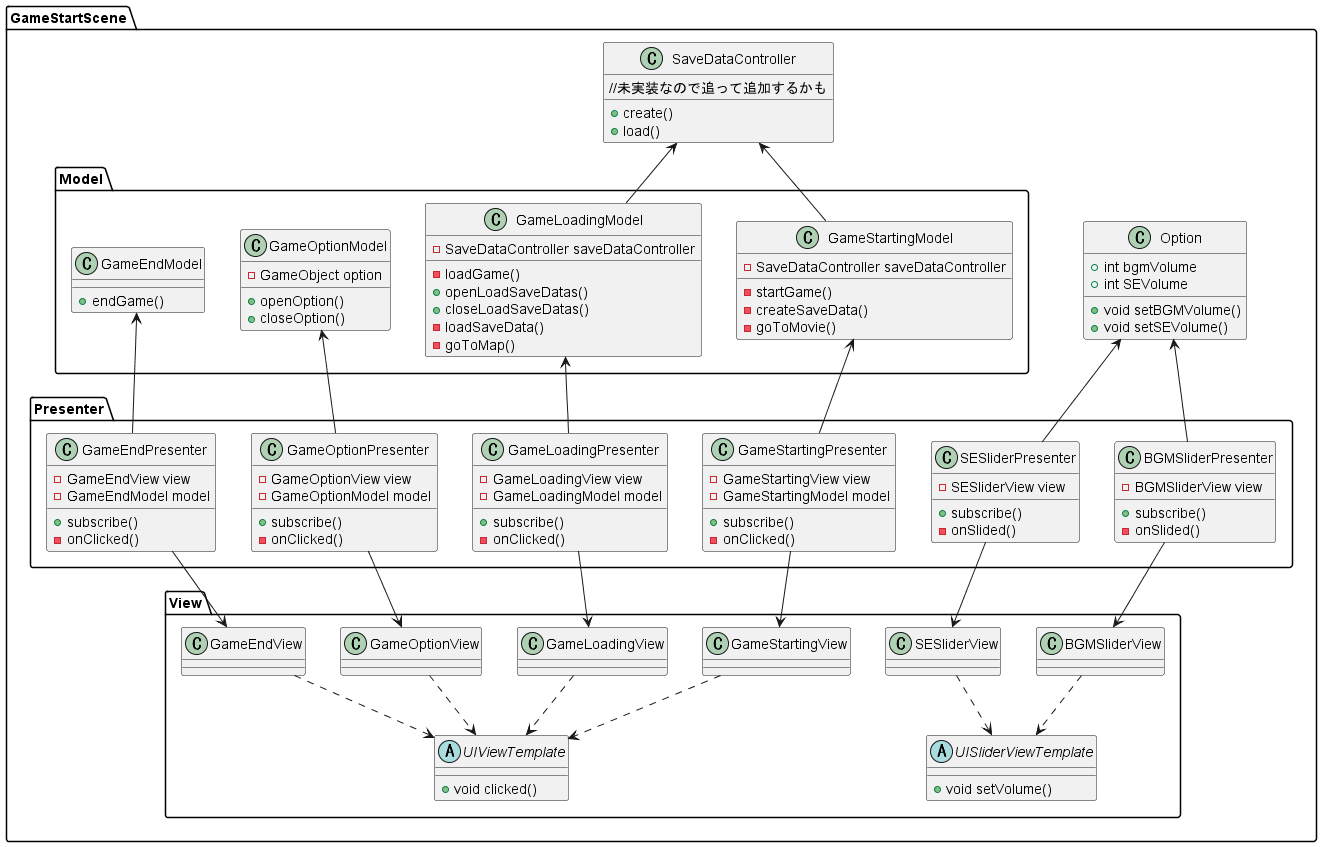

The diagram above was rendered by PlantUML. Its source (embedded in the PNG):
@startuml StartSceneScriptArchitecture
namespace GameStartScene{
    namespace View{
        abstract class UIViewTemplate{
            +void clicked()
        }
        abstract class UISliderViewTemplate{
            +void setVolume()
        }
        class GameStartingView{
        }
        class GameLoadingView{
        }
        class GameOptionView{
        }
        class BGMSliderView{
        }
        class SESliderView{
        }
        class GameEndView{
        }
        GameStartingView .down.> UIViewTemplate
        GameLoadingView .down.> UIViewTemplate
        GameOptionView .down.> UIViewTemplate
        GameEndView .down.> UIViewTemplate
        BGMSliderView .down.> UISliderViewTemplate
        SESliderView .down.> UISliderViewTemplate
    }
    namespace Presenter{
        class GameStartingPresenter{
            -GameStartingView view
            -GameStartingModel model
            +subscribe()
            -onClicked()
        }
        class GameLoadingPresenter{
            -GameLoadingView view
            -GameLoadingModel model
            +subscribe()
            -onClicked()
        }
        class GameOptionPresenter{
            -GameOptionView view
            -GameOptionModel model
            +subscribe()
            -onClicked()
        }
        class BGMSliderPresenter{
            -BGMSliderView view
            +subscribe()
            -onSlided()
        }
        class SESliderPresenter{
            -SESliderView view
            +subscribe()
            -onSlided()
        }
        class GameEndPresenter{
            -GameEndView view
            -GameEndModel model
            +subscribe()
            -onClicked()
        }
    }
    namespace Model{
        class GameStartingModel{
            -SaveDataController saveDataController
            -startGame()
            -createSaveData()
            -goToMovie()
        }
        class GameLoadingModel{
            -SaveDataController saveDataController
            -loadGame()
            +openLoadSaveDatas()
            +closeLoadSaveDatas()
            -loadSaveData()
            -goToMap()
        }
        class GameOptionModel{
            -GameObject option
            +openOption()
            +closeOption()
        }
        class GameEndModel{
            +endGame()
        }
    }
    class SaveDataController{
        //未実装なので追って追加するかも
        +create()
        +load()
    }
    static class Option{
        +int bgmVolume
        +int SEVolume
        +void setBGMVolume()
        +void setSEVolume()
    }
    GameStartingModel -up-> SaveDataController
    GameLoadingModel -up-> SaveDataController
    GameStartingPresenter -up-> GameStartingModel
    GameStartingPresenter -down-> GameStartingView
    GameLoadingPresenter -up-> GameLoadingModel
    GameLoadingPresenter -down-> GameLoadingView
    GameOptionPresenter -up-> GameOptionModel
    GameOptionPresenter -down-> GameOptionView
    BGMSliderPresenter -down-> BGMSliderView
    SESliderPresenter -down-> SESliderView
    GameEndPresenter -up-> GameEndModel
    GameEndPresenter -down-> GameEndView
    SESliderPresenter -up-> Option
    BGMSliderPresenter -up-> Option
}


@enduml